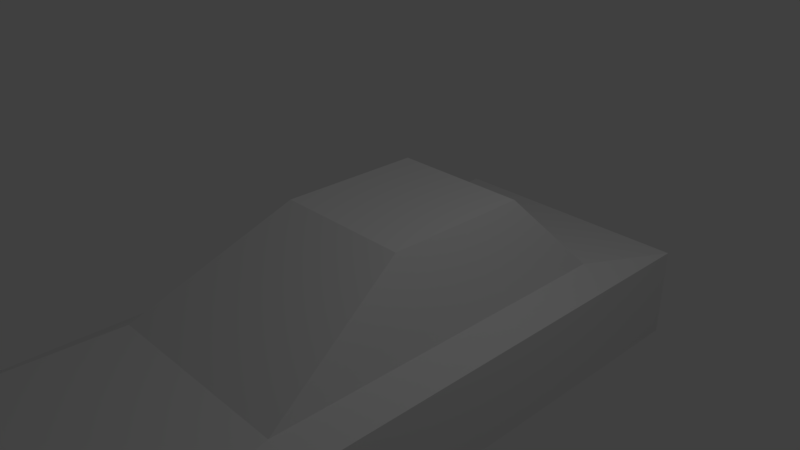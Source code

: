 # Source: highQualityCar.blend  (saved by Blender 2.79.0; exported with 4.5.12 LTS)
import bpy
from mathutils import Matrix  # noqa: F401  (used for matrix-valued properties, if any)

bpy.ops.wm.read_factory_settings(use_empty=True)
scene = bpy.context.scene
scene.name = 'Scene'

# ---- collections
col_collection_1 = bpy.data.collections.new('Collection 1'); scene.collection.children.link(col_collection_1)

# ---- materials (node trees are filled in below, after node groups)
mat_material = bpy.data.materials.new('Material')
mat_material.alpha_threshold = 0.0
mat_material.use_transparent_shadow = False
mat_material.roughness = 0.5
mat_material.line_color = (0.0, 0.0, 0.0, 1.0)

# ---- material node trees

# ---- world
world_world = bpy.data.worlds.new('World'); scene.world = world_world
world_world.color = (0.05088, 0.05088, 0.05088)
world_world.use_sun_shadow = False
world_world.sun_shadow_jitter_overblur = 0.0
world_world.cycles.sampling_method = 'MANUAL'

# ---- cameras
cam_camera = bpy.data.cameras.new('Camera')
cam_camera.clip_end = 100.0
cam_camera.lens = 35.0
cam_camera.sensor_width = 32.0
cam_camera.sensor_height = 18.0
cam_camera.ortho_scale = 7.314
cam_camera.dof.focus_distance = 0.0
cam_camera.dof.aperture_fstop = 128.0

# ---- lights
light_lamp = bpy.data.lights.new('Lamp', 'POINT')
light_lamp.transmission_factor = 0.0
light_lamp.cutoff_distance = 30.0
light_lamp.energy = 100.0
light_lamp.shadow_buffer_clip_start = 1.001
light_lamp.shadow_soft_size = 0.1
light_lamp.shadow_maximum_resolution = 0.006
light_lamp.use_absolute_resolution = True

# ---- meshes
me_cube = bpy.data.meshes.new('Cube')
me_cube.from_pydata([(1.465, 3.741, -1.0), (1.465, -3.741, -1.0), (-1.465, -3.741, -1.0), (-1.465, 3.741, -1.0), (1.0, 2.289, 1.0), (1.0, -0.6506, 1.0), (-1.0, -0.6506, 1.0), (-1.0, 2.289, 1.0), (1.465, 3.741, -1.0), (1.465, -3.741, -1.0), (-1.465, -3.741, -1.0), (-1.465, 3.741, -1.0), (1.911, 5.84, -1.362), (1.911, -7.314, -1.362), (-1.911, -7.314, -1.362), (-1.911, 5.84, -1.362), (1.911, 5.84, -3.691), (1.911, -7.314, -3.691), (-1.911, -7.314, -3.691), (-1.911, 5.84, -3.691)], [], [(3, 0, 8, 11), (4, 7, 6, 5), (0, 4, 5, 1), (1, 5, 6, 2), (2, 6, 7, 3), (4, 0, 3, 7), (8, 9, 13, 12), (0, 1, 9, 8), (2, 3, 11, 10), (1, 2, 10, 9), (14, 15, 19, 18), (10, 11, 15, 14), (11, 8, 12, 15), (9, 10, 14, 13), (16, 17, 18, 19), (15, 12, 16, 19), (13, 14, 18, 17), (12, 13, 17, 16)])
me_cube.materials.append(mat_material)
me_cube.use_remesh_preserve_volume = False
me_cube.use_remesh_preserve_attributes = False
me_cube.use_mirror_vertex_groups = False
me_cube.update()

# ---- objects
ob_cube = bpy.data.objects.new('Cube', me_cube)
ob_lamp = bpy.data.objects.new('Lamp', light_lamp)
ob_camera = bpy.data.objects.new('Camera', cam_camera)

# ---- transforms, parenting, visibility, modifiers, constraints
ob_cube.location = (0.0, 0.0, 0.0)
ob_cube.scale = (1.0, 0.7168, 0.5794)
ob_cube.lock_rotations_4d = False
ob_cube.empty_display_type = 'ARROWS'
ob_cube.lineart.crease_threshold = 0.0
ob_lamp.location = (4.076, 1.005, 5.904)
ob_lamp.rotation_euler = (0.6503, 0.05522, 1.866)
ob_lamp.lock_rotations_4d = False
ob_lamp.empty_display_type = 'ARROWS'
ob_lamp.color = (0.0, 0.0, 0.0, 0.0)
ob_lamp.lineart.crease_threshold = 0.0
ob_camera.location = (7.481, -6.508, 5.344)
ob_camera.rotation_euler = (1.109, 0.0, 0.8149)
ob_camera.lock_rotations_4d = False
ob_camera.empty_display_type = 'ARROWS'
ob_camera.color = (0.0, 0.0, 0.0, 0.0)
ob_camera.display_type = 'WIRE'
ob_camera.lineart.crease_threshold = 0.0

# ---- collection membership
col_collection_1.objects.link(ob_cube)
col_collection_1.objects.link(ob_lamp)
col_collection_1.objects.link(ob_camera)

# ---- scene / render settings (as saved in the file)
scene.camera = ob_camera
scene.frame_start = 1; scene.frame_end = 250; scene.frame_set(1)
scene.render.engine = 'BLENDER_EEVEE_NEXT'
scene.render.resolution_percentage = 50
scene.render.dither_intensity = 0.0
scene.cycles.use_denoising = False
scene.cycles.samples = 128
scene.cycles.sampling_pattern = 'TABULATED_SOBOL'
scene.cycles.use_adaptive_sampling = False
scene.cycles.use_light_tree = False
scene.cycles.blur_glossy = 0.0
scene.cycles.sample_clamp_indirect = 0.0
scene.view_settings.view_transform = 'Standard'
bpy.context.view_layer.update()
